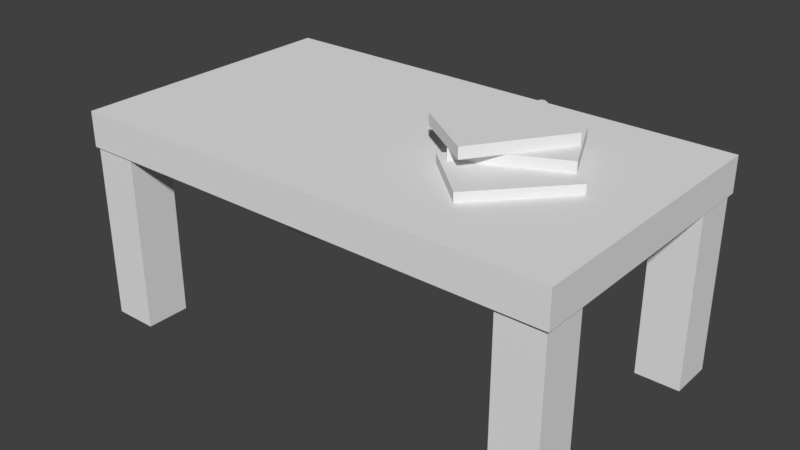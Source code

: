# Source: coffee_table.blend  (saved by Blender 2.79.0; exported with 4.5.12 LTS)
import bpy
from mathutils import Matrix  # noqa: F401  (used for matrix-valued properties, if any)

bpy.ops.wm.read_factory_settings(use_empty=True)
scene = bpy.context.scene
scene.name = 'Scene'

# ---- collections
col_collection_1 = bpy.data.collections.new('Collection 1'); scene.collection.children.link(col_collection_1)

# ---- materials (node trees are filled in below, after node groups)
mat_material = bpy.data.materials.new('Material')
mat_material.alpha_threshold = 0.0
mat_material.use_transparent_shadow = False
mat_material.roughness = 0.5
mat_material.line_color = (0.0, 0.0, 0.0, 1.0)

# ---- material node trees

# ---- world
world_world = bpy.data.worlds.new('World'); scene.world = world_world
world_world.color = (0.05088, 0.05088, 0.05088)
world_world.use_sun_shadow = False
world_world.sun_shadow_jitter_overblur = 0.0
world_world.cycles.sampling_method = 'MANUAL'

# ---- meshes
me_cube_002 = bpy.data.meshes.new('Cube.002')
me_cube_002.from_pydata([(0.01611, -0.1767, -0.03885), (0.01611, -0.1767, -0.007134), (0.01611, 0.1173, -0.03885), (0.01611, 0.1173, -0.007134), (0.2297, -0.1767, -0.03885), (0.2297, -0.1767, -0.007134), (0.2297, 0.1173, -0.03885), (0.2297, 0.1173, -0.007134), (-0.1347, -0.07828, -0.008993), (-0.1347, -0.07828, 0.02273), (-0.02156, 0.1931, -0.008993), (-0.02156, 0.1931, 0.02273), (0.06236, -0.1605, -0.008993), (0.06236, -0.1605, 0.02273), (0.1756, 0.1108, -0.008993), (0.1756, 0.1108, 0.02273), (-0.08139, -0.1779, 0.02248), (-0.08139, -0.1779, 0.0542), (-0.1216, 0.1134, 0.02248), (-0.1216, 0.1134, 0.0542), (0.1302, -0.1486, 0.02248), (0.1302, -0.1486, 0.0542), (0.08991, 0.1426, 0.02248), (0.08991, 0.1426, 0.0542), (-0.222, -0.1347, -0.03808), (-0.222, -0.1347, -0.006357), (-0.2822, 0.1531, -0.03808), (-0.2822, 0.1531, -0.006357), (-0.01294, -0.09095, -0.03808), (-0.01294, -0.09095, -0.006357), (-0.07313, 0.1968, -0.03808), (-0.07313, 0.1968, -0.006357)], [], [(0, 1, 3, 2), (2, 3, 7, 6), (6, 7, 5, 4), (4, 5, 1, 0), (2, 6, 4, 0), (7, 3, 1, 5), (8, 9, 11, 10), (10, 11, 15, 14), (14, 15, 13, 12), (12, 13, 9, 8), (10, 14, 12, 8), (15, 11, 9, 13), (16, 17, 19, 18), (18, 19, 23, 22), (22, 23, 21, 20), (20, 21, 17, 16), (18, 22, 20, 16), (23, 19, 17, 21), (24, 25, 27, 26), (26, 27, 31, 30), (30, 31, 29, 28), (28, 29, 25, 24), (26, 30, 28, 24), (31, 27, 25, 29)])
me_cube_002.use_remesh_preserve_volume = False
me_cube_002.use_remesh_preserve_attributes = False
me_cube_002.use_mirror_vertex_groups = False
me_cube_002.update()
me_cube = bpy.data.meshes.new('Cube')
me_cube.from_pydata([(0.6992, 0.4005, 0.5009), (0.6992, -0.4005, 0.5009), (-0.7048, -0.4005, 0.5009), (-0.7048, 0.4005, 0.5009), (0.6992, 0.4005, 0.6009), (0.6992, -0.4005, 0.6009), (-0.7048, -0.4005, 0.6009), (-0.7048, 0.4005, 0.6009), (-0.6952, 0.2666, -0.002083), (-0.6952, 0.2666, 0.5348), (-0.6952, 0.3934, -0.002083), (-0.6952, 0.3934, 0.5348), (-0.5683, 0.2666, -0.002083), (-0.5683, 0.2666, 0.5348), (-0.5683, 0.3934, -0.002083), (-0.5683, 0.3934, 0.5348), (0.5627, -0.3889, -0.002083), (0.5627, -0.3889, 0.5348), (0.5627, -0.262, -0.002083), (0.5627, -0.262, 0.5348), (0.6896, -0.3889, -0.002083), (0.6896, -0.3889, 0.5348), (0.6896, -0.262, -0.002083), (0.6896, -0.262, 0.5348), (0.5655, 0.2624, -0.002083), (0.5655, 0.2624, 0.5348), (0.5655, 0.3893, -0.002083), (0.5655, 0.3893, 0.5348), (0.6924, 0.2624, -0.002083), (0.6924, 0.2624, 0.5348), (0.6924, 0.3893, -0.002083), (0.6924, 0.3893, 0.5348), (-0.6966, -0.3945, -0.002083), (-0.6966, -0.3945, 0.5348), (-0.6966, -0.2676, -0.002083), (-0.6966, -0.2676, 0.5348), (-0.5697, -0.3945, -0.002083), (-0.5697, -0.3945, 0.5348), (-0.5697, -0.2676, -0.002083), (-0.5697, -0.2676, 0.5348)], [], [(0, 1, 2, 3), (4, 7, 6, 5), (0, 4, 5, 1), (1, 5, 6, 2), (2, 6, 7, 3), (4, 0, 3, 7), (8, 9, 11, 10), (10, 11, 15, 14), (14, 15, 13, 12), (12, 13, 9, 8), (10, 14, 12, 8), (15, 11, 9, 13), (16, 17, 19, 18), (18, 19, 23, 22), (22, 23, 21, 20), (20, 21, 17, 16), (18, 22, 20, 16), (23, 19, 17, 21), (24, 25, 27, 26), (26, 27, 31, 30), (30, 31, 29, 28), (28, 29, 25, 24), (26, 30, 28, 24), (31, 27, 25, 29), (32, 33, 35, 34), (34, 35, 39, 38), (38, 39, 37, 36), (36, 37, 33, 32), (34, 38, 36, 32), (39, 35, 33, 37)])
_uv = me_cube.uv_layers.new(name='UVMap')
_uv.uv.foreach_set('vector', [0.3948, 0.679, 1.469e-07, 0.679, 0.0, 0.0, 0.3948, 5.765e-08, 0.7896, 0.0, 0.7896, 0.679, 0.3948, 0.679, 0.3948, 2.018e-07, 0.9375, 0.3874, 0.8882, 0.3874, 0.8882, 0.0, 0.9375, 1.153e-07, 0.8882, 0.679, 0.8389, 0.679, 0.8389, 0.0, 0.8882, 1.441e-07, 0.9375, 0.7747, 0.8882, 0.7747, 0.8882, 0.3874, 0.9375, 0.3874, 0.7896, 0.0, 0.8389, 1.729e-07, 0.8389, 0.679, 0.7896, 0.679, 1.0, 0.0, 1.0, 0.2596, 0.9375, 0.2596, 0.9375, 4.729e-09, 0.8521, 0.679, 0.8521, 0.9386, 0.7896, 0.9386, 0.7896, 0.679, 0.5394, 0.679, 0.5394, 0.9386, 0.4769, 0.9386, 0.4769, 0.679, 0.1251, 0.9386, 0.1251, 0.679, 0.1876, 0.679, 0.1876, 0.9386, 0.0, 0.9386, 0.06254, 0.9386, 0.06254, 1.0, 2.938e-08, 1.0, 0.9375, 0.8361, 0.8749, 0.8361, 0.8749, 0.7747, 0.9375, 0.7747, 1.0, 0.2596, 1.0, 0.5193, 0.9375, 0.5193, 0.9375, 0.2596, 0.7271, 0.679, 0.7271, 0.9386, 0.6645, 0.9386, 0.6645, 0.679, 0.4769, 0.679, 0.4769, 0.9386, 0.4143, 0.9386, 0.4143, 0.679, 0.1876, 0.9386, 0.1876, 0.679, 0.2502, 0.679, 0.2502, 0.9386, 0.9375, 0.8975, 1.0, 0.8975, 1.0, 0.9588, 0.9375, 0.9588, 0.1251, 1.0, 0.06254, 1.0, 0.06254, 0.9386, 0.1251, 0.9386, 0.2502, 0.9386, 0.2502, 0.679, 0.3127, 0.679, 0.3127, 0.9386, 0.3753, 0.679, 0.3753, 0.9386, 0.3127, 0.9386, 0.3127, 0.679, 0.6645, 0.679, 0.6645, 0.9386, 0.602, 0.9386, 0.602, 0.679, 0.06254, 0.9386, 0.06254, 0.679, 0.1251, 0.679, 0.1251, 0.9386, 0.9375, 0.8361, 1.0, 0.8361, 1.0, 0.8975, 0.9375, 0.8975, 0.1876, 1.0, 0.1251, 1.0, 0.1251, 0.9386, 0.1876, 0.9386, 0.602, 0.679, 0.602, 0.9386, 0.5394, 0.9386, 0.5394, 0.679, 1.175e-07, 0.9386, 0.0, 0.679, 0.06254, 0.679, 0.06254, 0.9386, 1.0, 0.5193, 1.0, 0.7789, 0.9375, 0.7789, 0.9375, 0.5193, 0.7271, 0.9386, 0.7271, 0.679, 0.7896, 0.679, 0.7896, 0.9386, 0.8749, 0.8975, 0.9375, 0.8975, 0.9375, 0.9588, 0.8749, 0.9588, 0.9375, 0.8975, 0.8749, 0.8975, 0.8749, 0.8361, 0.9375, 0.8361])
me_cube.materials.append(mat_material)
me_cube.use_remesh_preserve_volume = False
me_cube.use_remesh_preserve_attributes = False
me_cube.use_mirror_vertex_groups = False
me_cube.update()

# ---- objects
ob_books = bpy.data.objects.new('Books', me_cube_002)
ob_table = bpy.data.objects.new('Table', me_cube)

# ---- transforms, parenting, visibility, modifiers, constraints
ob_books.location = (0.2885, 0.04991, 0.6343)
ob_books.rotation_euler = (0.0, -0.0, -0.7324)
ob_books.lineart.crease_threshold = 0.0
ob_table.location = (0.0, 0.0, 0.0)
ob_table.lock_rotations_4d = False
ob_table.empty_display_type = 'ARROWS'
ob_table.lineart.crease_threshold = 0.0

# ---- collection membership
col_collection_1.objects.link(ob_books)
col_collection_1.objects.link(ob_table)

# ---- scene / render settings (as saved in the file)
scene.frame_start = 1; scene.frame_end = 250; scene.frame_set(1)
scene.render.engine = 'BLENDER_EEVEE_NEXT'
scene.render.resolution_percentage = 50
scene.render.dither_intensity = 0.0
scene.cycles.use_denoising = False
scene.cycles.samples = 128
scene.cycles.sampling_pattern = 'TABULATED_SOBOL'
scene.cycles.use_adaptive_sampling = False
scene.cycles.use_light_tree = False
scene.cycles.blur_glossy = 0.0
scene.cycles.sample_clamp_indirect = 0.0
scene.view_settings.view_transform = 'Standard'
bpy.context.view_layer.update()

# ---- added for rendering (the .blend has no active camera and no usable light): camera, sun
cam_auto = bpy.data.cameras.new('AutoCamera')
cam_auto.lens = 50.0
cam_auto.sensor_width = 36.0
cam_auto.clip_end = 1000.0
ob_auto_camera = bpy.data.objects.new('AutoCamera', cam_auto)
scene.collection.objects.link(ob_auto_camera)
ob_auto_camera.location = (1.62359, -1.95166, 1.64433)
ob_auto_camera.rotation_euler = (1.09748, -7.21219e-08, 0.694738)
scene.camera = ob_auto_camera
light_auto_sun = bpy.data.lights.new('AutoSun', 'SUN')
light_auto_sun.energy = 3.0
light_auto_sun.angle = 0.0523599
ob_auto_sun = bpy.data.objects.new('AutoSun', light_auto_sun)
scene.collection.objects.link(ob_auto_sun)
ob_auto_sun.rotation_euler = (0.872665, 0.174533, 0.523599)
bpy.context.view_layer.update()
